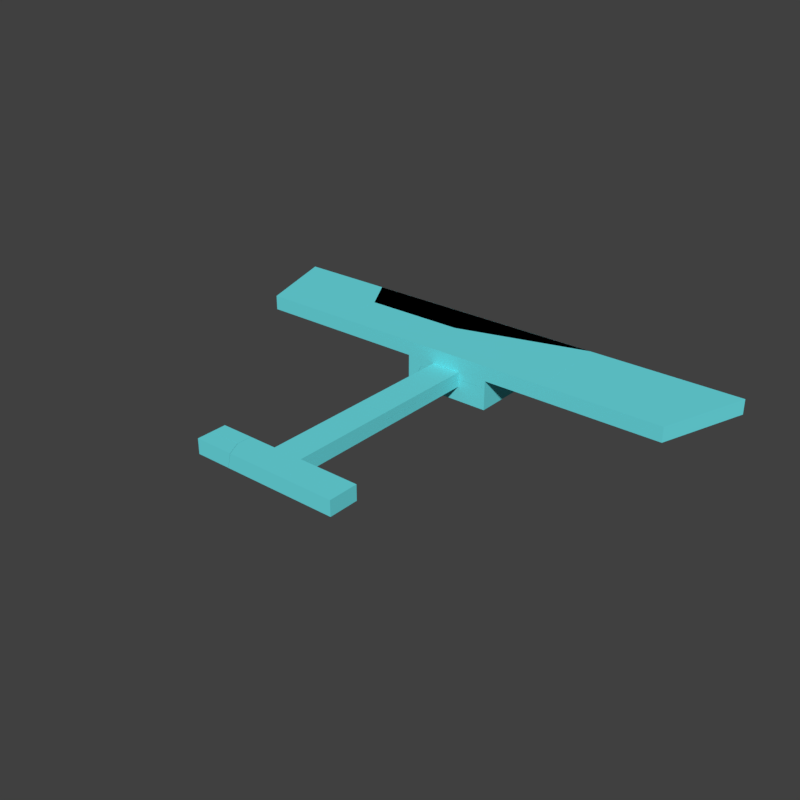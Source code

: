 # Source: L1ACyanDebris.blend  (saved by Blender 2.79.0; exported with 4.5.12 LTS)
import bpy
from mathutils import Matrix  # noqa: F401  (used for matrix-valued properties, if any)

bpy.ops.wm.read_factory_settings(use_empty=True)
scene = bpy.context.scene
scene.name = 'Scene'

# ---- collections
col_collection_1 = bpy.data.collections.new('Collection 1'); scene.collection.children.link(col_collection_1)

# ---- materials (node trees are filled in below, after node groups)
mat_material = bpy.data.materials.new('Material')
mat_material.alpha_threshold = 0.0
mat_material.use_transparent_shadow = False
mat_material.diffuse_color = (0.1519, 0.7472, 0.8, 1.0)
mat_material.roughness = 0.5

# ---- material node trees

# ---- world
world_world = bpy.data.worlds.new('World'); scene.world = world_world
world_world.color = (0.05088, 0.05088, 0.05088)
world_world.use_sun_shadow = False
world_world.sun_shadow_jitter_overblur = 0.0
world_world.cycles.sampling_method = 'MANUAL'

# ---- meshes
me_cube_008_cell_031 = bpy.data.meshes.new('Cube.008_cell.031')
me_cube_008_cell_031.from_pydata([(0.2, 0.6995, -0.04945), (-0.2, 0.6995, -0.04945), (-0.2, -0.6995, -0.04945), (0.2, 0.6995, 0.04968), (0.2, -0.6994, 0.04929), (0.2, -0.6995, -0.04945), (-0.2, 0.6995, 0.04961), (-0.2, -0.6994, 0.04922), (0.2, -0.6994, 0.04929), (0.2, 0.6995, 0.04968), (0.2, -0.6995, -0.04945), (-0.2, 0.6995, 0.04961), (-0.2, -0.6995, -0.04945), (-0.2, -0.6994, 0.04922)], [], [(0, 9, 8, 10), (1, 11, 9, 0), (13, 12, 5, 4), (2, 7, 11, 1), (10, 2, 1, 0), (3, 6, 13, 4)])
_k = set([(2, 7), (2, 10), (3, 4), (3, 6), (4, 5), (5, 12), (6, 13), (7, 11), (8, 9), (8, 10), (9, 11), (12, 13)])
me_cube_008_cell_031.attributes.new('sharp_edge', 'BOOLEAN', 'EDGE').data.foreach_set('value', [ (min(e.vertices), max(e.vertices)) in _k for e in me_cube_008_cell_031.edges])
me_cube_008_cell_031.materials.append(mat_material)
me_cube_008_cell_031.use_remesh_preserve_volume = False
me_cube_008_cell_031.use_remesh_preserve_attributes = False
me_cube_008_cell_031.use_mirror_vertex_groups = False
me_cube_008_cell_031.update()
me_cube_008_cell_030 = bpy.data.meshes.new('Cube.008_cell.030')
me_cube_008_cell_030.from_pydata([(0.3834, -0.5586, -0.05257), (-0.6151, 0.1406, -0.1517), (0.3834, 0.4263, -0.05257), (0.3834, 0.4262, -0.1516), (0.3834, -0.5586, -0.1518), (-0.6154, 0.1406, -0.05257), (-0.6154, -0.5586, -0.05257), (-0.6152, -0.5586, -0.1517), (1.136, 0.6414, -0.05257), (-0.6158, -0.5586, 0.08099), (-0.6158, -0.5586, 0.1474), (-0.6159, -0.159, 0.1474), (1.136, 0.6414, 0.1474), (-0.01743, 0.3118, 0.1474), (-0.6159, 0.1407, 0.1474), (1.136, 0.6414, 0.05143), (0.3834, 0.4263, -0.05257), (-0.6154, 0.1406, -0.05257), (-0.6154, 0.1406, -0.05257), (0.3834, 0.4262, -0.1516), (0.3834, -0.5586, -0.1518), (-0.6154, -0.5586, -0.05257), (-0.6154, -0.5586, -0.05257), (-0.6152, -0.5586, -0.1517)], [], [(1, 23, 22, 17), (13, 12, 15), (15, 8, 18, 14, 13), (6, 7, 20, 0), (17, 2, 19, 1), (9, 10, 11), (18, 21, 9, 11, 14), (20, 3, 16, 0), (16, 5, 6, 0), (19, 4, 23, 1)])
_k = set([(2, 17), (2, 19), (3, 16), (3, 20), (4, 19), (4, 23), (5, 6), (5, 16), (6, 7), (7, 20), (17, 22), (18, 21), (22, 23)])
me_cube_008_cell_030.attributes.new('sharp_edge', 'BOOLEAN', 'EDGE').data.foreach_set('value', [ (min(e.vertices), max(e.vertices)) in _k for e in me_cube_008_cell_030.edges])
me_cube_008_cell_030.materials.append(mat_material)
me_cube_008_cell_030.use_remesh_preserve_volume = False
me_cube_008_cell_030.use_remesh_preserve_attributes = False
me_cube_008_cell_030.use_mirror_vertex_groups = False
me_cube_008_cell_030.update()
me_cube_008_cell_029 = bpy.data.meshes.new('Cube.008_cell.029')
me_cube_008_cell_029.from_pydata([(0.2092, 0.8419, 0.04571), (-0.1908, 0.8419, 0.04571), (0.2092, 0.8419, -0.05355), (-0.1908, 0.8419, -0.05347), (-0.1908, -0.5573, -0.05344), (-0.1908, -0.5642, 0.04571), (-0.1908, -0.5601, -0.01456), (0.1175, -0.5644, 0.04571), (0.2092, -0.5644, 0.04571), (0.2092, -0.5574, -0.05352), (0.2092, 0.8419, -0.05355), (-0.1908, 0.8419, -0.05347), (-0.1908, -0.5573, -0.05344), (-0.1908, -0.5642, 0.04571), (-0.1908, -0.5601, -0.01456), (0.1175, -0.5644, 0.04571), (0.2092, -0.5644, 0.04571), (0.2092, -0.5574, -0.05352)], [], [(15, 5, 14), (13, 7, 16, 0, 1), (3, 12, 6, 13, 1), (4, 11, 2, 17), (16, 9, 10, 0), (10, 3, 1, 0), (17, 8, 15, 14, 4)])
_k = set([(2, 11), (2, 17), (3, 10), (3, 12), (4, 11), (4, 14), (5, 14), (5, 15), (6, 12), (6, 13), (7, 13), (7, 16), (8, 15), (8, 17), (9, 10), (9, 16)])
me_cube_008_cell_029.attributes.new('sharp_edge', 'BOOLEAN', 'EDGE').data.foreach_set('value', [ (min(e.vertices), max(e.vertices)) in _k for e in me_cube_008_cell_029.edges])
me_cube_008_cell_029.materials.append(mat_material)
me_cube_008_cell_029.use_remesh_preserve_volume = False
me_cube_008_cell_029.use_remesh_preserve_attributes = False
me_cube_008_cell_029.use_mirror_vertex_groups = False
me_cube_008_cell_029.update()
me_cube_008_cell_026 = bpy.data.meshes.new('Cube.008_cell.026')
me_cube_008_cell_026.from_pydata([(1.118, 0.2018, -0.1), (1.118, 0.2018, 0.09996), (1.118, -0.1982, 0.09996), (1.118, -0.1982, -0.1), (-0.4808, 0.001851, 0.0002976), (-0.4499, -0.1108, -0.1), (-0.481, 0.2018, -0.1), (-0.4809, -0.04829, -0.1), (-0.4061, -0.1982, -0.1), (-0.356, -0.1982, 0.09996), (-0.4247, -0.06081, 0.09996), (-0.4558, 0.001773, 0.09996), (-0.4808, 0.2018, 0.0002391), (-0.4558, 0.2018, 0.09996), (-0.4061, -0.1982, -0.1), (-0.4499, -0.1108, -0.1), (-0.481, 0.2018, -0.1), (-0.4809, -0.04829, -0.1), (-0.356, -0.1982, 0.09996), (-0.4247, -0.06081, 0.09996), (-0.4558, 0.2018, 0.09996), (-0.4558, 0.001773, 0.09996), (-0.4808, 0.2018, 0.0002391)], [], [(0, 16, 22, 20, 1), (3, 2, 18, 14), (1, 20, 21, 19, 18, 2), (0, 1, 2, 3), (4, 12, 6, 17), (10, 11, 4, 17, 5), (14, 15, 7, 16, 0, 3), (5, 8, 9, 10), (11, 13, 12, 4)])
_k = set([(5, 8), (5, 17), (6, 12), (6, 17), (7, 15), (7, 16), (8, 9), (9, 10), (10, 11), (11, 13), (12, 13), (14, 15), (14, 18), (16, 22), (18, 19), (19, 21), (20, 21), (20, 22)])
me_cube_008_cell_026.attributes.new('sharp_edge', 'BOOLEAN', 'EDGE').data.foreach_set('value', [ (min(e.vertices), max(e.vertices)) in _k for e in me_cube_008_cell_026.edges])
me_cube_008_cell_026.materials.append(mat_material)
me_cube_008_cell_026.use_remesh_preserve_volume = False
me_cube_008_cell_026.use_remesh_preserve_attributes = False
me_cube_008_cell_026.use_mirror_vertex_groups = False
me_cube_008_cell_026.update()
me_cube_008_cell_025 = bpy.data.meshes.new('Cube.008_cell.025')
me_cube_008_cell_025.from_pydata([(-0.2061, 0.09951, -0.05515), (0.1925, -0.09942, 0.04416), (-0.2061, 0.09951, 0.04412), (-0.2061, -0.1493, -0.05515), (-0.2061, -0.0995, 0.04408), (0.1928, 0.09951, -0.05515), (0.1927, -0.1493, -0.05515), (0.1926, 0.09951, 0.04407), (0.05391, 0.09951, 0.04417), (-0.2061, -0.1493, -0.05515), (-0.2061, -0.0995, 0.04408), (-0.2061, 0.09951, 0.04412), (0.1928, 0.09951, -0.05515), (0.1927, -0.1493, -0.05515), (0.1926, 0.09951, 0.04407), (0.05391, 0.09951, 0.04417)], [], [(0, 12, 6, 3), (1, 14, 15), (13, 5, 14, 1), (15, 2, 10, 1), (11, 8, 7, 12, 0), (10, 9, 13, 1), (3, 4, 11, 0)])
_k = set([(2, 10), (2, 15), (3, 4), (3, 6), (4, 11), (5, 13), (5, 14), (6, 12), (7, 8), (7, 12), (8, 11), (9, 10), (9, 13), (14, 15)])
me_cube_008_cell_025.attributes.new('sharp_edge', 'BOOLEAN', 'EDGE').data.foreach_set('value', [ (min(e.vertices), max(e.vertices)) in _k for e in me_cube_008_cell_025.edges])
me_cube_008_cell_025.materials.append(mat_material)
me_cube_008_cell_025.use_remesh_preserve_volume = False
me_cube_008_cell_025.use_remesh_preserve_attributes = False
me_cube_008_cell_025.use_mirror_vertex_groups = False
me_cube_008_cell_025.update()
me_cube_008_cell_024 = bpy.data.meshes.new('Cube.008_cell.024')
me_cube_008_cell_024.from_pydata([(-0.2287, 0.08836, 0.05), (0.1709, -0.1105, -0.04889), (-0.2287, -0.1104, 0.05), (-0.2287, -0.1104, -0.04895), (-0.2287, 0.08836, -0.04894), (0.1955, -0.1105, 0.05), (0.1955, 0.08836, 0.05), (0.182, 0.08836, -0.00433), (0.1709, 0.08836, -0.04888), (-0.2287, -0.1104, 0.05), (-0.2287, -0.1104, -0.04895), (-0.2287, 0.08836, -0.04894), (0.1955, -0.1105, 0.05), (0.1955, 0.08836, 0.05), (0.182, 0.08836, -0.00433), (0.1709, 0.08836, -0.04888)], [], [(0, 11, 10, 9), (1, 15, 7), (3, 4, 15, 1), (9, 5, 13, 0), (13, 14, 8, 11, 0), (7, 6, 12, 1), (1, 12, 2, 3)])
_k = set([(2, 3), (2, 12), (3, 4), (4, 15), (5, 9), (5, 13), (6, 7), (6, 12), (7, 15), (8, 11), (8, 14), (9, 10), (10, 11), (13, 14)])
me_cube_008_cell_024.attributes.new('sharp_edge', 'BOOLEAN', 'EDGE').data.foreach_set('value', [ (min(e.vertices), max(e.vertices)) in _k for e in me_cube_008_cell_024.edges])
me_cube_008_cell_024.materials.append(mat_material)
me_cube_008_cell_024.use_remesh_preserve_volume = False
me_cube_008_cell_024.use_remesh_preserve_attributes = False
me_cube_008_cell_024.use_mirror_vertex_groups = False
me_cube_008_cell_024.update()
me_cube_008_cell_023 = bpy.data.meshes.new('Cube.008_cell.023')
me_cube_008_cell_023.from_pydata([(0.2, -0.8381, -0.09993), (0.2, -0.8381, 0.1001), (-0.2, -0.8381, -0.09993), (-0.2, -0.8381, 0.1001), (-0.2, 0.5612, -0.09993), (0.2, 0.5611, -0.09993), (0.2, 0.5611, -0.0002296), (-0.2, 0.554, 0.1001), (-0.2, 0.5612, -0.0003365), (0.2, 0.5539, 0.1001), (0.2, 0.5611, -0.09993), (0.2, 0.5611, -0.0002296), (0.2, 0.5539, 0.1001), (-0.2, 0.554, 0.1001), (-0.2, 0.5612, -0.09993), (-0.2, 0.5612, -0.0003365)], [], [(0, 1, 3, 2), (2, 3, 13, 15, 14), (0, 2, 14, 10), (3, 1, 12, 13), (8, 7, 9, 6), (10, 11, 12, 1, 0), (6, 5, 4, 8)])
_k = set([(4, 5), (4, 8), (5, 6), (6, 9), (7, 8), (7, 9), (10, 11), (10, 14), (11, 12), (12, 13), (13, 15), (14, 15)])
me_cube_008_cell_023.attributes.new('sharp_edge', 'BOOLEAN', 'EDGE').data.foreach_set('value', [ (min(e.vertices), max(e.vertices)) in _k for e in me_cube_008_cell_023.edges])
me_cube_008_cell_023.materials.append(mat_material)
me_cube_008_cell_023.use_remesh_preserve_volume = False
me_cube_008_cell_023.use_remesh_preserve_attributes = False
me_cube_008_cell_023.use_mirror_vertex_groups = False
me_cube_008_cell_023.update()
me_cube_008_cell_022 = bpy.data.meshes.new('Cube.008_cell.022')
me_cube_008_cell_022.from_pydata([(3.99, 0.7044, 0.01801), (-2.81, 0.7044, 0.01801), (3.59, -0.4956, 0.01801), (-2.41, -0.4956, 0.01801), (3.99, 0.7044, 0.218), (-2.81, 0.7044, 0.218), (-2.41, -0.4956, 0.218), (3.59, -0.4956, 0.218), (-0.01009, -0.4956, -0.382), (-0.01009, -0.4956, 0.01801), (0.1888, 0.2029, -0.08157), (0.1386, 0.2032, -0.1822), (-0.01009, 0.2032, -0.1821), (-0.01009, 0.1956, -0.2089), (-0.01009, 0.1464, -0.382), (-0.01009, 0.2032, -0.1321), (-0.01009, 0.2031, 0.01801), (0.03911, 0.1464, -0.382), (0.0391, -0.4956, -0.382), (0.1608, 0.2031, 0.01801), (0.1888, 0.2029, 0.01801), (0.1887, -0.4956, 0.01801), (0.1888, -0.4956, -0.08152), (-0.4553, 0.2033, 0.01801), (-1.218, 0.2034, 0.01801), (-1.218, -0.4956, 0.01801), (-1.201, -0.4956, 0.218), (0.1886, -0.4956, 0.218), (-1.049, 0.2035, 0.218), (-1.201, 0.2035, 0.218), (0.1829, 0.2029, 0.218), (0.1886, 0.2029, 0.218), (-0.01009, 0.2032, -0.1321), (-0.01009, 0.2032, -0.1821), (-0.01009, 0.1956, -0.2089), (-0.01009, 0.1464, -0.382), (-0.01009, 0.2031, 0.01801), (0.03911, 0.1464, -0.382), (0.1608, 0.2031, 0.01801), (0.1608, 0.2031, 0.01801), (0.1608, 0.2031, 0.01801), (0.1608, 0.2031, 0.01801), (0.1888, 0.2029, 0.01801), (0.1888, 0.2029, 0.01801), (0.1888, 0.2029, 0.01801), (0.1888, 0.2029, 0.01801), (0.1887, -0.4956, 0.01801), (0.1887, -0.4956, 0.01801), (0.1887, -0.4956, 0.01801), (0.1887, -0.4956, 0.01801), (0.1888, -0.4956, -0.08152), (0.0391, -0.4956, -0.382), (-0.4553, 0.2033, 0.01801), (-0.4553, 0.2033, 0.01801), (-1.218, 0.2034, 0.01801), (-1.218, 0.2034, 0.01801), (-1.218, -0.4956, 0.01801), (-1.218, -0.4956, 0.01801), (-1.049, 0.2035, 0.218), (-1.049, 0.2035, 0.218), (-1.201, 0.2035, 0.218), (-1.201, 0.2035, 0.218), (0.1829, 0.2029, 0.218), (0.1829, 0.2029, 0.218), (-1.201, -0.4956, 0.218), (-1.201, -0.4956, 0.218), (0.1886, 0.2029, 0.218), (0.1886, 0.2029, 0.218), (0.1886, -0.4956, 0.218), (0.1886, -0.4956, 0.218)], [], [(2, 48, 45, 19, 23, 24, 57, 3, 1, 0), (7, 4, 5, 6, 65, 29, 28, 30, 31, 68), (3, 57, 65, 6), (1, 3, 6, 5), (2, 0, 4, 7), (0, 1, 5, 4), (8, 9, 36, 15, 33, 34, 35), (9, 46, 20, 38, 36), (11, 13, 12), (11, 37, 14, 13), (11, 10, 37), (69, 66, 62, 58, 60, 64), (63, 67, 43, 40), (39, 42, 10, 11), (10, 50, 51, 37), (27, 21, 43, 67), (59, 63, 40, 52), (32, 16, 39, 11), (42, 47, 50, 10), (35, 17, 18, 8), (18, 22, 46, 9, 8), (61, 59, 52, 54), (12, 32, 11), (56, 55, 53, 41, 44, 49), (64, 56, 49, 69), (68, 48, 2, 7), (26, 61, 54, 25)])
_k = set([(12, 13), (12, 32), (13, 14), (14, 37), (15, 33), (15, 36), (16, 32), (16, 39), (17, 18), (17, 35), (18, 22), (19, 23), (19, 45), (20, 38), (20, 46), (21, 27), (21, 43), (22, 46), (23, 24), (24, 57), (25, 26), (25, 54), (26, 61), (27, 67), (28, 29), (28, 30), (29, 65), (30, 31), (31, 68), (33, 34), (34, 35), (36, 38), (37, 51), (39, 42), (40, 43), (40, 52), (41, 44), (41, 53), (42, 47), (44, 49), (45, 48), (47, 50), (48, 68), (49, 69), (50, 51), (52, 54), (53, 55), (55, 56), (56, 64), (57, 65), (58, 60), (58, 62), (59, 61), (59, 63), (60, 64), (62, 66), (63, 67), (66, 69)])
me_cube_008_cell_022.attributes.new('sharp_edge', 'BOOLEAN', 'EDGE').data.foreach_set('value', [ (min(e.vertices), max(e.vertices)) in _k for e in me_cube_008_cell_022.edges])
me_cube_008_cell_022.materials.append(mat_material)
me_cube_008_cell_022.use_remesh_preserve_volume = False
me_cube_008_cell_022.use_remesh_preserve_attributes = False
me_cube_008_cell_022.use_mirror_vertex_groups = False
me_cube_008_cell_022.update()
me_cube_008_cell_021 = bpy.data.meshes.new('Cube.008_cell.021')
me_cube_008_cell_021.from_pydata([(-0.5941, 0.6857, -0.07067), (-0.5938, -0.5143, -0.07067), (-0.5938, -0.5143, 0.02827), (1.005, -0.5143, 0.02812), (-0.03473, -0.5143, 0.02851), (1.405, 0.6857, 0.02792), (-0.5941, 0.6857, 0.02854)], [], [(6, 0, 1, 2), (2, 4, 3, 5, 6)])
me_cube_008_cell_021.materials.append(mat_material)
me_cube_008_cell_021.use_remesh_preserve_volume = False
me_cube_008_cell_021.use_remesh_preserve_attributes = False
me_cube_008_cell_021.use_mirror_vertex_groups = False
me_cube_008_cell_021.update()
me_cube_008_cell_020 = bpy.data.meshes.new('Cube.008_cell.020')
me_cube_008_cell_020.from_pydata([(-0.2378, -0.1173, -0.09622), (-0.2378, -0.1173, 0.1038), (0.1618, 0.08184, 0.003737), (-0.2378, 0.08177, 0.1038), (-0.2378, 0.08175, 0.003767), (-0.2378, 0.05731, -0.04532), (-0.2378, 0.0318, -0.09622), (0.1723, 0.01064, -0.09622), (0.1617, 0.03174, -0.09622), (0.2361, -0.1173, -0.09622), (0.1866, 0.08185, 0.1038), (0.2222, 0.01058, 0.1038), (0.2859, -0.1173, 0.1038), (-0.2378, 0.08175, 0.003767), (-0.2378, 0.08177, 0.1038), (-0.2378, 0.05731, -0.04532), (-0.2378, 0.0318, -0.09622), (0.2361, -0.1173, -0.09622), (0.1723, 0.01064, -0.09622), (0.1617, 0.03174, -0.09622), (0.2859, -0.1173, 0.1038), (0.1866, 0.08185, 0.1038), (0.2222, 0.01058, 0.1038)], [], [(2, 15, 4), (2, 19, 6, 15), (2, 18, 19), (2, 22, 12, 17, 18), (2, 21, 22), (20, 11, 10, 14, 1), (16, 8, 7, 9, 0), (9, 20, 1, 0), (14, 13, 5, 16, 0, 1), (4, 3, 21, 2)])
_k = set([(3, 4), (3, 21), (4, 15), (5, 13), (5, 16), (6, 15), (6, 19), (7, 8), (7, 9), (8, 16), (9, 20), (10, 11), (10, 14), (11, 20), (12, 17), (12, 22), (13, 14), (17, 18), (18, 19), (21, 22)])
me_cube_008_cell_020.attributes.new('sharp_edge', 'BOOLEAN', 'EDGE').data.foreach_set('value', [ (min(e.vertices), max(e.vertices)) in _k for e in me_cube_008_cell_020.edges])
me_cube_008_cell_020.materials.append(mat_material)
me_cube_008_cell_020.use_remesh_preserve_volume = False
me_cube_008_cell_020.use_remesh_preserve_attributes = False
me_cube_008_cell_020.use_mirror_vertex_groups = False
me_cube_008_cell_020.update()
me_cube_008_cell_019 = bpy.data.meshes.new('Cube.008_cell.019')
me_cube_008_cell_019.from_pydata([(-0.5117, -0.5143, -0.03811), (-0.516, -0.5143, 0.03058), (-0.5178, -0.5143, 0.06087), (1.088, -0.5143, -0.03842), (-0.5177, 0.6857, 0.06087), (1.488, 0.6857, -0.03853), (-0.5119, 0.6857, -0.03726)], [], [(6, 0, 1), (1, 2, 4, 6), (6, 5, 3, 0)])
me_cube_008_cell_019.materials.append(mat_material)
me_cube_008_cell_019.use_remesh_preserve_volume = False
me_cube_008_cell_019.use_remesh_preserve_attributes = False
me_cube_008_cell_019.use_mirror_vertex_groups = False
me_cube_008_cell_019.update()
me_cube_008_cell_018 = bpy.data.meshes.new('Cube.008_cell.018')
me_cube_008_cell_018.from_pydata([(0.002373, 0.7635, -0.1099), (0.002429, -0.4365, -0.1099), (0.002602, -0.4365, -0.009681), (-0.002252, -0.4365, 0.07129), (-0.003478, -0.4365, 0.09012), (0.002448, -0.4365, -0.1024), (-0.003377, -0.1076, 0.09012), (-0.003367, 0.7635, 0.09012), (0.00262, 0.7635, -0.009762)], [], [(6, 4, 3), (3, 2, 8, 7, 6), (5, 1, 0, 8, 2)])
me_cube_008_cell_018.materials.append(mat_material)
me_cube_008_cell_018.use_remesh_preserve_volume = False
me_cube_008_cell_018.use_remesh_preserve_attributes = False
me_cube_008_cell_018.use_mirror_vertex_groups = False
me_cube_008_cell_018.update()
me_cube_008_cell_017 = bpy.data.meshes.new('Cube.008_cell.017')
me_cube_008_cell_017.from_pydata([(0.5129, -0.5513, -0.1515), (-0.4867, 0.1484, 0.1477), (-0.5359, 0.1478, 0.04814), (-0.2651, 0.1972, -0.1515), (-0.6359, 0.08721, -0.1515), (0.5129, 0.4191, -0.1515), (-0.6358, -0.5513, -0.1515), (0.5129, 0.4478, 0.04834), (0.5129, 0.4418, 0.09275), (0.5129, 0.4335, -0.05323), (0.5129, 0.4337, 0.1477), (0.5129, -0.5513, 0.1476), (-0.4865, -0.5513, 0.1475), (-0.5446, -0.5513, 0.03121), (-0.2651, 0.1972, -0.1515), (-0.6359, 0.08721, -0.1515), (-0.6358, -0.5513, -0.1515), (0.5129, 0.4191, -0.1515), (0.5129, 0.4478, 0.04834), (0.5129, 0.4418, 0.09275), (0.5129, 0.4337, 0.1477), (0.5129, 0.4335, -0.05323), (0.5129, -0.5513, 0.1476), (-0.5446, -0.5513, 0.03121), (-0.4865, -0.5513, 0.1475)], [], [(0, 22, 12, 23, 16), (0, 16, 4, 14, 17), (1, 2, 15), (2, 18, 21, 3, 15), (20, 19, 1), (13, 24, 1), (21, 5, 3), (15, 6, 13, 1), (17, 9, 7, 8, 10, 22, 0), (19, 18, 2, 1), (24, 11, 20, 1)])
_k = set([(3, 5), (3, 15), (4, 14), (4, 16), (5, 21), (6, 13), (6, 15), (7, 8), (7, 9), (8, 10), (9, 17), (10, 22), (11, 20), (11, 24), (12, 22), (12, 23), (13, 24), (14, 17), (16, 23), (18, 19), (18, 21), (19, 20)])
me_cube_008_cell_017.attributes.new('sharp_edge', 'BOOLEAN', 'EDGE').data.foreach_set('value', [ (min(e.vertices), max(e.vertices)) in _k for e in me_cube_008_cell_017.edges])
me_cube_008_cell_017.materials.append(mat_material)
me_cube_008_cell_017.use_remesh_preserve_volume = False
me_cube_008_cell_017.use_remesh_preserve_attributes = False
me_cube_008_cell_017.use_mirror_vertex_groups = False
me_cube_008_cell_017.update()
me_cube_008_cell_016 = bpy.data.meshes.new('Cube.008_cell.016')
me_cube_008_cell_016.from_pydata([(0.9489, 0.4038, 0.001533), (-0.2511, 0.4038, 0.001533), (-0.1006, -0.2951, -0.1971), (-0.05107, -0.2954, -0.09831), (-0.2511, 0.4038, -0.1976), (-0.2511, 0.3549, -0.1977), (-0.2511, -0.2951, -0.1971), (-0.2511, -0.2954, 0.001533), (-0.2511, -0.2954, -0.0478), (0.9489, 0.4038, -0.1975), (0.9489, -0.009591, 0.001533), (0.9489, 0.2832, -0.1977), (0.9489, 0.004888, -0.1974), (0.9489, -0.009582, -0.09862), (1.695, 0.2038, 0.001533), (-0.05114, -0.2954, 0.001533), (-0.4465, -0.2955, 0.001533), (-1.459, -0.2952, 0.001533), (-1.75, 0.2038, 0.001533), (-1.702, 0.122, 0.001533), (1.695, 0.2038, 0.2015), (0.5503, -0.1234, 0.2015), (-0.05127, -0.2953, 0.2015), (-1.239, -0.2956, 0.2015), (-1.443, -0.2956, 0.2015), (-1.733, 0.2038, 0.2015), (-1.492, -0.2116, 0.2015), (1.696, 0.2038, 0.09528), (1.696, 0.2038, 0.1055), (-0.2511, 0.4038, -0.1976), (-0.2511, 0.3549, -0.1977), (-0.2511, -0.2951, -0.1971), (-0.2511, -0.2954, 0.001533), (-0.2511, -0.2954, -0.0478), (-0.05114, -0.2954, 0.001533), (-0.05114, -0.2954, 0.001533), (-0.05114, -0.2954, 0.001533), (0.9489, 0.4038, -0.1975), (0.9489, 0.2832, -0.1977), (0.9489, -0.009591, 0.001533), (0.9489, 0.004888, -0.1974), (0.9489, -0.009582, -0.09862), (1.695, 0.2038, 0.001533), (-0.4465, -0.2955, 0.001533), (-1.459, -0.2952, 0.001533), (-1.75, 0.2038, 0.001533), (-1.702, 0.122, 0.001533), (1.695, 0.2038, 0.2015), (0.5503, -0.1234, 0.2015), (-0.05127, -0.2953, 0.2015), (-1.239, -0.2956, 0.2015), (-1.443, -0.2956, 0.2015), (-1.733, 0.2038, 0.2015), (-1.492, -0.2116, 0.2015), (1.696, 0.2038, 0.09528), (1.696, 0.2038, 0.1055)], [], [(40, 2, 31, 30, 11), (3, 34, 7, 33), (52, 53, 51, 50, 49, 48, 47), (26, 25, 45, 46), (37, 4, 1, 0), (47, 55, 54, 14, 18, 52), (40, 41, 3, 2), (3, 33, 31, 2), (43, 36, 22, 23), (27, 28, 21, 22, 36, 42), (44, 43, 23, 24), (28, 20, 21), (39, 13, 12, 38, 37, 0), (46, 44, 24, 26), (32, 35, 39, 0, 1), (14, 15, 16, 17, 19, 18), (30, 29, 9, 11), (4, 5, 6, 8, 32, 1), (10, 34, 3, 41)])
_k = set([(4, 5), (4, 37), (5, 6), (6, 8), (7, 33), (7, 34), (8, 32), (9, 11), (9, 29), (10, 34), (10, 41), (11, 40), (12, 13), (12, 38), (13, 39), (14, 15), (14, 54), (15, 16), (16, 17), (17, 19), (18, 19), (18, 52), (20, 21), (20, 28), (21, 22), (22, 23), (23, 24), (24, 26), (25, 26), (25, 45), (27, 28), (27, 42), (29, 30), (30, 31), (31, 33), (32, 35), (35, 39), (36, 42), (36, 43), (37, 38), (40, 41), (43, 44), (44, 46), (45, 46), (47, 48), (47, 55), (48, 49), (49, 50), (50, 51), (51, 53), (52, 53), (54, 55)])
me_cube_008_cell_016.attributes.new('sharp_edge', 'BOOLEAN', 'EDGE').data.foreach_set('value', [ (min(e.vertices), max(e.vertices)) in _k for e in me_cube_008_cell_016.edges])
me_cube_008_cell_016.materials.append(mat_material)
me_cube_008_cell_016.use_remesh_preserve_volume = False
me_cube_008_cell_016.use_remesh_preserve_attributes = False
me_cube_008_cell_016.use_mirror_vertex_groups = False
me_cube_008_cell_016.update()
me_cube_008_cell_028 = bpy.data.meshes.new('Cube.008_cell.028')
me_cube_008_cell_028.from_pydata([(0.06333, 0.1721, -0.1155), (-0.2285, 0.6723, -0.1155), (0.06346, -0.5277, -0.1155), (0.07989, -0.5277, 0.08445), (0.0738, -0.5277, 0.00882), (0.07996, 0.1718, 0.08445), (-0.212, 0.6723, 0.08445), (0.08001, -0.1052, 0.08445)], [], [(7, 3, 4), (4, 2, 0, 5, 7), (0, 1, 6, 5)])
me_cube_008_cell_028.materials.append(mat_material)
me_cube_008_cell_028.use_remesh_preserve_volume = False
me_cube_008_cell_028.use_remesh_preserve_attributes = False
me_cube_008_cell_028.use_mirror_vertex_groups = False
me_cube_008_cell_028.update()
me_cube_008_cell_027 = bpy.data.meshes.new('Cube.008_cell.027')
me_cube_008_cell_027.from_pydata([(0.6309, 0.3813, -0.1118), (-0.5691, 0.3813, -0.1118), (-0.4199, -0.3181, 0.08719), (-0.5691, -0.3181, 0.08724), (-0.5691, -0.3748, -0.1118), (-0.5691, 0.3813, 0.08729), (-0.5691, -0.1171, 0.08764), (0.6309, 0.3813, 0.08732), (-0.5195, -0.3748, -0.1118), (0.6309, -0.04647, -0.1118), (0.6309, -0.03809, -0.05278), (0.6309, -0.01792, 0.08737), (0.6309, 0.07997, 0.08756), (-0.5691, -0.1171, 0.08764), (-0.5691, -0.3181, 0.08724), (-0.5691, -0.3748, -0.1118), (-0.5691, 0.3813, 0.08729), (0.6309, 0.3813, 0.08732), (0.6309, -0.04647, -0.1118), (-0.5195, -0.3748, -0.1118), (0.6309, -0.03809, -0.05278), (0.6309, -0.01792, 0.08737), (0.6309, 0.07997, 0.08756)], [], [(0, 17, 22, 11, 10, 18), (1, 16, 17, 0), (2, 20, 21), (13, 14, 2, 21, 12), (18, 8, 15, 1, 0), (15, 3, 6, 16, 1), (19, 9, 20, 2), (14, 4, 19, 2), (7, 5, 13, 12)])
_k = set([(3, 6), (3, 15), (4, 14), (4, 19), (5, 7), (5, 13), (6, 16), (7, 12), (8, 15), (8, 18), (9, 19), (9, 20), (10, 11), (10, 18), (11, 22), (12, 21), (13, 14), (16, 17), (17, 22), (20, 21)])
me_cube_008_cell_027.attributes.new('sharp_edge', 'BOOLEAN', 'EDGE').data.foreach_set('value', [ (min(e.vertices), max(e.vertices)) in _k for e in me_cube_008_cell_027.edges])
me_cube_008_cell_027.materials.append(mat_material)
me_cube_008_cell_027.use_remesh_preserve_volume = False
me_cube_008_cell_027.use_remesh_preserve_attributes = False
me_cube_008_cell_027.use_mirror_vertex_groups = False
me_cube_008_cell_027.update()

# ---- objects
ob_cube_008_cell_015 = bpy.data.objects.new('Cube.008_cell.015', me_cube_008_cell_031)
ob_cube_008_cell_014 = bpy.data.objects.new('Cube.008_cell.014', me_cube_008_cell_030)
ob_cube_008_cell_013 = bpy.data.objects.new('Cube.008_cell.013', me_cube_008_cell_029)
ob_cube_008_cell_012 = bpy.data.objects.new('Cube.008_cell.012', me_cube_008_cell_026)
ob_cube_008_cell_011 = bpy.data.objects.new('Cube.008_cell.011', me_cube_008_cell_025)
ob_cube_008_cell_010 = bpy.data.objects.new('Cube.008_cell.010', me_cube_008_cell_024)
ob_cube_008_cell_009 = bpy.data.objects.new('Cube.008_cell.009', me_cube_008_cell_023)
ob_cube_008_cell_008 = bpy.data.objects.new('Cube.008_cell.008', me_cube_008_cell_022)
ob_cube_008_cell_007 = bpy.data.objects.new('Cube.008_cell.007', me_cube_008_cell_021)
ob_cube_008_cell_006 = bpy.data.objects.new('Cube.008_cell.006', me_cube_008_cell_020)
ob_cube_008_cell_005 = bpy.data.objects.new('Cube.008_cell.005', me_cube_008_cell_019)
ob_cube_008_cell_004 = bpy.data.objects.new('Cube.008_cell.004', me_cube_008_cell_018)
ob_cube_008_cell_003 = bpy.data.objects.new('Cube.008_cell.003', me_cube_008_cell_017)
ob_cube_008_cell_002 = bpy.data.objects.new('Cube.008_cell.002', me_cube_008_cell_016)
ob_cube_008_cell_001 = bpy.data.objects.new('Cube.008_cell.001', me_cube_008_cell_028)
ob_cube_008_cell = bpy.data.objects.new('Cube.008_cell', me_cube_008_cell_027)

# ---- transforms, parenting, visibility, modifiers, constraints
ob_cube_008_cell_015.location = (-1.788e-07, 0.1578, 0.07358)
ob_cube_008_cell_015.lineart.crease_threshold = 0.0
ob_cube_008_cell_014.location = (0.2166, 1.416, 0.2767)
ob_cube_008_cell_014.lineart.crease_threshold = 0.0
ob_cube_008_cell_013.location = (-0.009162, 0.01535, 0.1784)
ob_cube_008_cell_013.lineart.crease_threshold = 0.0
ob_cube_008_cell_012.location = (-0.1179, -2.145, 0.1242)
ob_cube_008_cell_012.lineart.crease_threshold = 0.0
ob_cube_008_cell_011.location = (-0.7939, -2.042, 0.07928)
ob_cube_008_cell_011.lineart.crease_threshold = 0.0
ob_cube_008_cell_010.location = (-0.7713, -2.031, 0.1741)
ob_cube_008_cell_010.lineart.crease_threshold = 0.0
ob_cube_008_cell_009.location = (2.086e-07, -1.105, 0.1241)
ob_cube_008_cell_009.lineart.crease_threshold = 0.0
ob_cube_008_cell_008.location = (-0.5899, 1.353, 0.2061)
ob_cube_008_cell_008.lineart.crease_threshold = 0.0
ob_cube_008_cell_007.location = (1.995, 1.372, 0.2948)
ob_cube_008_cell_007.lineart.crease_threshold = 0.0
ob_cube_008_cell_006.location = (-0.7622, -2.225, 0.1203)
ob_cube_008_cell_006.lineart.crease_threshold = 0.0
ob_cube_008_cell_005.location = (1.912, 1.372, 0.3633)
ob_cube_008_cell_005.lineart.crease_threshold = 0.0
ob_cube_008_cell_004.location = (1.397, 1.294, 0.334)
ob_cube_008_cell_004.lineart.crease_threshold = 0.0
ob_cube_008_cell_003.location = (0.08706, 1.409, -0.02434)
ob_cube_008_cell_003.lineart.crease_threshold = 0.0
ob_cube_008_cell_002.location = (-0.3489, 1.853, 0.2226)
ob_cube_008_cell_002.lineart.crease_threshold = 0.0
ob_cube_008_cell_001.location = (-1.873, 1.385, 0.3397)
ob_cube_008_cell_001.lineart.crease_threshold = 0.0
ob_cube_008_cell.location = (-0.03085, 1.876, -0.0641)
ob_cube_008_cell.lineart.crease_threshold = 0.0

# ---- collection membership
col_collection_1.objects.link(ob_cube_008_cell_015)
col_collection_1.objects.link(ob_cube_008_cell_014)
col_collection_1.objects.link(ob_cube_008_cell_013)
col_collection_1.objects.link(ob_cube_008_cell_012)
col_collection_1.objects.link(ob_cube_008_cell_011)
col_collection_1.objects.link(ob_cube_008_cell_010)
col_collection_1.objects.link(ob_cube_008_cell_009)
col_collection_1.objects.link(ob_cube_008_cell_008)
col_collection_1.objects.link(ob_cube_008_cell_007)
col_collection_1.objects.link(ob_cube_008_cell_006)
col_collection_1.objects.link(ob_cube_008_cell_005)
col_collection_1.objects.link(ob_cube_008_cell_004)
col_collection_1.objects.link(ob_cube_008_cell_003)
col_collection_1.objects.link(ob_cube_008_cell_002)
col_collection_1.objects.link(ob_cube_008_cell_001)
col_collection_1.objects.link(ob_cube_008_cell)

# ---- scene / render settings (as saved in the file)
scene.frame_start = 1; scene.frame_end = 120; scene.frame_set(0)
scene.render.engine = 'BLENDER_EEVEE_NEXT'
scene.render.resolution_x = 1080
scene.render.resolution_percentage = 50
scene.render.dither_intensity = 0.0
scene.render.film_transparent = True
scene.cycles.use_denoising = False
scene.cycles.samples = 128
scene.cycles.sampling_pattern = 'TABULATED_SOBOL'
scene.cycles.use_adaptive_sampling = False
scene.cycles.use_light_tree = False
scene.cycles.blur_glossy = 0.0
scene.cycles.sample_clamp_indirect = 0.0
scene.view_settings.view_transform = 'Standard'
bpy.context.view_layer.update()

# ---- added for rendering (the .blend has no active camera and no usable light): camera, sun
cam_auto = bpy.data.cameras.new('AutoCamera')
cam_auto.lens = 50.0
cam_auto.sensor_width = 36.0
cam_auto.clip_end = 1000.0
ob_auto_camera = bpy.data.objects.new('AutoCamera', cam_auto)
scene.collection.objects.link(ob_auto_camera)
ob_auto_camera.location = (7.61612, -9.18205, 6.21703)
ob_auto_camera.rotation_euler = (1.09748, -7.21219e-08, 0.694738)
scene.camera = ob_auto_camera
light_auto_sun = bpy.data.lights.new('AutoSun', 'SUN')
light_auto_sun.energy = 3.0
light_auto_sun.angle = 0.0523599
ob_auto_sun = bpy.data.objects.new('AutoSun', light_auto_sun)
scene.collection.objects.link(ob_auto_sun)
ob_auto_sun.rotation_euler = (0.872665, 0.174533, 0.523599)
bpy.context.view_layer.update()
